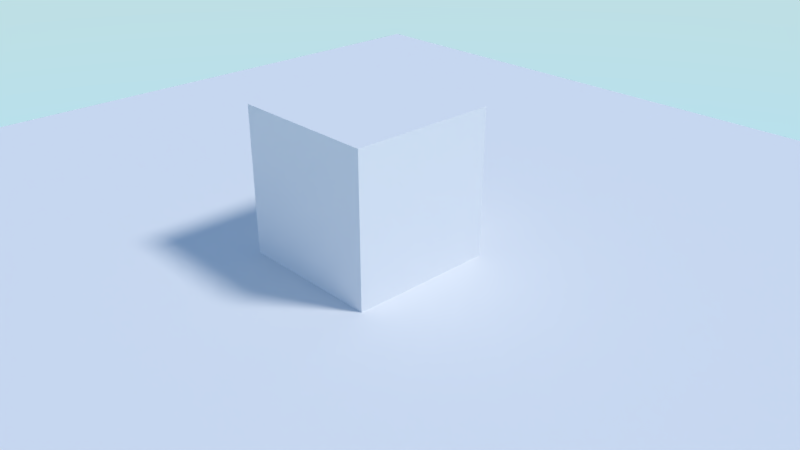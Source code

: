 # Source: clouds.blend  (saved by Blender 2.79.1; exported with 4.5.12 LTS)
import bpy
from mathutils import Matrix  # noqa: F401  (used for matrix-valued properties, if any)

bpy.ops.wm.read_factory_settings(use_empty=True)
scene = bpy.context.scene
scene.name = 'Scene'

# ---- collections
col_collection_1 = bpy.data.collections.new('Collection 1'); scene.collection.children.link(col_collection_1)

# ---- materials (node trees are filled in below, after node groups)
mat_material = bpy.data.materials.new('Material')
mat_material.alpha_threshold = 0.0
mat_material.roughness = 0.5
mat_material.line_color = (0.0, 0.0, 0.0, 1.0)

# ---- material node trees
mat_material.use_nodes = True; mat_material.node_tree.nodes.clear()
_N = mat_material.node_tree.nodes; _L = mat_material.node_tree.links
n0 = _N.new('ShaderNodeOutputMaterial'); n0.name = 'Material Output'; n0.location = (300, 300)
n1 = _N.new('ShaderNodeBsdfDiffuse'); n1.name = 'Diffuse BSDF'; n1.location = (10, 300)
_L.new(n1.outputs[0], n0.inputs[0])
n0.is_active_output = True

# ---- world
world_world = bpy.data.worlds.new('World'); scene.world = world_world
world_world.use_nodes = True; world_world.node_tree.nodes.clear()
_N = world_world.node_tree.nodes; _L = world_world.node_tree.links
n0 = _N.new('ShaderNodeOutputWorld'); n0.name = 'World Output'; n0.location = (300, 300)
n1 = _N.new('ShaderNodeBackground'); n1.name = 'Background'; n1.location = (10, 300)
n1.inputs[1].default_value = 4.0
n2 = _N.new('ShaderNodeTexSky'); n2.name = 'Sky Texture'; n2.location = (-241, 327)
n2.sky_type = 'HOSEK_WILKIE'
n2.sun_elevation = 1.571
_L.new(n1.outputs[0], n0.inputs[0])
_L.new(n2.outputs[0], n1.inputs[0])
n0.is_active_output = True
world_world.color = (0.05088, 0.05088, 0.05088)
world_world.use_sun_shadow = False
world_world.sun_shadow_jitter_overblur = 0.0
world_world.cycles.sampling_method = 'MANUAL'

# ---- cameras
cam_camera = bpy.data.cameras.new('Camera')
cam_camera.clip_end = 50.0
cam_camera.lens = 35.0
cam_camera.sensor_width = 32.0
cam_camera.sensor_height = 18.0
cam_camera.ortho_scale = 7.314
cam_camera.dof.focus_distance = 0.0

# ---- lights
light_lamp = bpy.data.lights.new('Lamp', 'SUN')
light_lamp.transmission_factor = 0.0
light_lamp.cutoff_distance = 30.0
light_lamp.angle = 0.1993
light_lamp.energy = 2.0
light_lamp.shadow_buffer_clip_start = 1.001
light_lamp.shadow_soft_size = 0.1
light_lamp.shadow_cascade_max_distance = 1000.0

# ---- meshes
me_cube_001 = bpy.data.meshes.new('Cube.001')
me_cube_001.from_pydata([(-1.0, -1.0, -1.0), (-1.0, -1.0, 1.0), (-1.0, 1.0, -1.0), (-1.0, 1.0, 1.0), (1.0, -1.0, -1.0), (1.0, -1.0, 1.0), (1.0, 1.0, -1.0), (1.0, 1.0, 1.0)], [], [(0, 1, 3, 2), (2, 3, 7, 6), (6, 7, 5, 4), (4, 5, 1, 0), (2, 6, 4, 0), (7, 3, 1, 5)])
me_cube_001.materials.append(mat_material)
me_cube_001.use_remesh_preserve_volume = False
me_cube_001.use_remesh_preserve_attributes = False
me_cube_001.use_mirror_vertex_groups = False
me_cube_001.update()
me_plane = bpy.data.meshes.new('Plane')
me_plane.from_pydata([(-1.0, -1.0, 0.0), (1.0, -1.0, 0.0), (-1.0, 1.0, 0.0), (1.0, 1.0, 0.0)], [], [(0, 1, 3, 2)])
me_plane.materials.append(mat_material)
me_plane.use_remesh_preserve_volume = False
me_plane.use_remesh_preserve_attributes = False
me_plane.use_mirror_vertex_groups = False
me_plane.update()

# ---- objects
ob_cube = bpy.data.objects.new('Cube', me_cube_001)
ob_plane = bpy.data.objects.new('Plane', me_plane)
ob_lamp = bpy.data.objects.new('Lamp', light_lamp)
ob_camera = bpy.data.objects.new('Camera', cam_camera)

# ---- transforms, parenting, visibility, modifiers, constraints
ob_cube.location = (0.0, 0.0, 1.0)
ob_cube.lineart.crease_threshold = 0.0
ob_plane.location = (0.0, 0.0, 0.0)
ob_plane.scale = (8.0, 8.0, 8.0)
ob_plane.lineart.crease_threshold = 0.0
ob_lamp.location = (4.076, 1.005, 5.904)
ob_lamp.rotation_euler = (0.6503, 0.05522, 2.099)
ob_lamp.lock_rotations_4d = False
ob_lamp.empty_display_type = 'ARROWS'
ob_lamp.color = (0.0, 0.0, 0.0, 0.0)
ob_lamp.lineart.crease_threshold = 0.0
ob_camera.location = (7.481, -6.508, 5.344)
ob_camera.rotation_euler = (1.109, 0.0, 0.8149)
ob_camera.lock_rotations_4d = False
ob_camera.empty_display_type = 'ARROWS'
ob_camera.color = (0.0, 0.0, 0.0, 0.0)
ob_camera.display_type = 'WIRE'
ob_camera.lineart.crease_threshold = 0.0

# ---- collection membership
col_collection_1.objects.link(ob_cube)
col_collection_1.objects.link(ob_plane)
col_collection_1.objects.link(ob_lamp)
col_collection_1.objects.link(ob_camera)

# ---- scene / render settings (as saved in the file)
scene.camera = ob_camera
scene.frame_start = 1; scene.frame_end = 250; scene.frame_set(1)
scene.render.engine = 'CYCLES'
scene.render.resolution_percentage = 50
scene.render.dither_intensity = 0.0
scene.cycles.use_denoising = False
scene.cycles.samples = 128
scene.cycles.sampling_pattern = 'TABULATED_SOBOL'
scene.cycles.use_adaptive_sampling = False
scene.cycles.use_light_tree = False
scene.view_settings.view_transform = 'Standard'
bpy.context.view_layer.update()
